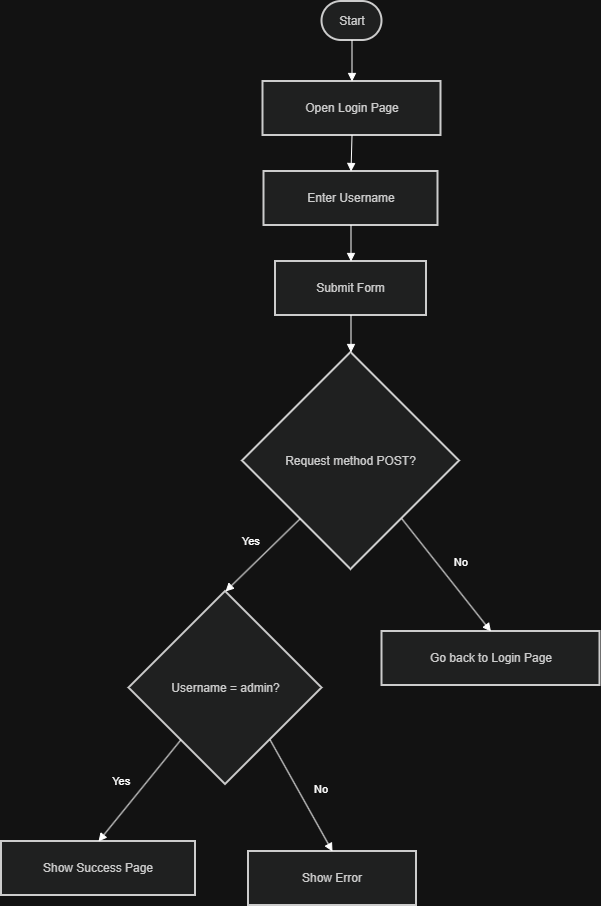

The diagram above was exported from draw.io. Its source (the exported page's mxGraphModel, read from the mxfile embedded in the PNG):
<mxGraphModel dx="1389" dy="749" grid="1" gridSize="10" guides="1" tooltips="1" connect="1" arrows="1" fold="1" page="1" pageScale="1" pageWidth="850" pageHeight="1100" math="0" shadow="0">
  <root>
    <mxCell id="0" />
    <mxCell id="1" parent="0" />
    <mxCell id="zPZULW3LS5S_K1BhTaky-2" parent="1" style="rounded=1;whiteSpace=wrap;arcSize=50;strokeWidth=2;fillColor=light-dark(#eeeeee,#1f2020);strokeColor=light-dark(#999999,#cccccc);fontColor=light-dark(#333333,#cccccc);" value="Start" vertex="1">
      <mxGeometry height="39" width="60" x="330.5" y="290" as="geometry" />
    </mxCell>
    <mxCell id="zPZULW3LS5S_K1BhTaky-3" parent="1" style="whiteSpace=wrap;strokeWidth=2;fillColor=light-dark(#eeeeee,#1f2020);strokeColor=light-dark(#999999,#cccccc);fontColor=light-dark(#333333,#cccccc);" value="Open Login Page" vertex="1">
      <mxGeometry height="54" width="178" x="271.5" y="370" as="geometry" />
    </mxCell>
    <mxCell id="zPZULW3LS5S_K1BhTaky-4" parent="1" style="whiteSpace=wrap;strokeWidth=2;fillColor=light-dark(#eeeeee,#1f2020);strokeColor=light-dark(#999999,#cccccc);fontColor=light-dark(#333333,#cccccc);" value="Enter Username" vertex="1">
      <mxGeometry height="54" width="174" x="272.5" y="460" as="geometry" />
    </mxCell>
    <mxCell id="zPZULW3LS5S_K1BhTaky-5" parent="1" style="whiteSpace=wrap;strokeWidth=2;fillColor=light-dark(#eeeeee,#1f2020);strokeColor=light-dark(#999999,#cccccc);fontColor=light-dark(#333333,#cccccc);" value="Submit Form" vertex="1">
      <mxGeometry height="54" width="151" x="284" y="550" as="geometry" />
    </mxCell>
    <mxCell id="zPZULW3LS5S_K1BhTaky-6" parent="1" style="rhombus;strokeWidth=2;whiteSpace=wrap;fillColor=light-dark(#eeeeee,#1f2020);strokeColor=light-dark(#999999,#cccccc);fontColor=light-dark(#333333,#cccccc);" value="Request method POST?" vertex="1">
      <mxGeometry height="217" width="217" x="251" y="641" as="geometry" />
    </mxCell>
    <mxCell id="zPZULW3LS5S_K1BhTaky-7" parent="1" style="rhombus;strokeWidth=2;whiteSpace=wrap;fillColor=light-dark(#eeeeee,#1f2020);strokeColor=light-dark(#999999,#cccccc);fontColor=light-dark(#333333,#cccccc);" value="Username = admin?" vertex="1">
      <mxGeometry height="193" width="193" x="137.5" y="880" as="geometry" />
    </mxCell>
    <mxCell id="zPZULW3LS5S_K1BhTaky-8" parent="1" style="whiteSpace=wrap;strokeWidth=2;fillColor=light-dark(#eeeeee,#1f2020);strokeColor=light-dark(#999999,#cccccc);fontColor=light-dark(#333333,#cccccc);" value="Show Success Page" vertex="1">
      <mxGeometry height="54" width="194" x="10" y="1130" as="geometry" />
    </mxCell>
    <mxCell id="zPZULW3LS5S_K1BhTaky-9" parent="1" style="whiteSpace=wrap;strokeWidth=2;fillColor=light-dark(#eeeeee,#1f2020);strokeColor=light-dark(#999999,#cccccc);fontColor=light-dark(#333333,#cccccc);" value="Show Error" vertex="1">
      <mxGeometry height="54" width="168" x="257" y="1140" as="geometry" />
    </mxCell>
    <mxCell id="zPZULW3LS5S_K1BhTaky-10" parent="1" style="whiteSpace=wrap;strokeWidth=2;fillColor=light-dark(#eeeeee,#1f2020);strokeColor=light-dark(#999999,#cccccc);fontColor=light-dark(#333333,#cccccc);" value="Go back to Login Page" vertex="1">
      <mxGeometry height="54" width="218" x="390.5" y="920" as="geometry" />
    </mxCell>
    <mxCell id="zPZULW3LS5S_K1BhTaky-11" edge="1" parent="1" source="zPZULW3LS5S_K1BhTaky-2" style="curved=1;startArrow=none;endArrow=block;exitX=0.5;exitY=1;entryX=0.5;entryY=0;rounded=0;" target="zPZULW3LS5S_K1BhTaky-3" value="">
      <mxGeometry relative="1" as="geometry">
        <Array as="points" />
      </mxGeometry>
    </mxCell>
    <mxCell id="zPZULW3LS5S_K1BhTaky-12" edge="1" parent="1" source="zPZULW3LS5S_K1BhTaky-3" style="curved=1;startArrow=none;endArrow=block;exitX=0.5;exitY=1;entryX=0.5;entryY=0;rounded=0;" target="zPZULW3LS5S_K1BhTaky-4" value="">
      <mxGeometry relative="1" as="geometry">
        <Array as="points" />
      </mxGeometry>
    </mxCell>
    <mxCell id="zPZULW3LS5S_K1BhTaky-13" edge="1" parent="1" source="zPZULW3LS5S_K1BhTaky-4" style="curved=1;startArrow=none;endArrow=block;exitX=0.5;exitY=1;entryX=0.5;entryY=0;rounded=0;" target="zPZULW3LS5S_K1BhTaky-5" value="">
      <mxGeometry relative="1" as="geometry">
        <Array as="points" />
      </mxGeometry>
    </mxCell>
    <mxCell id="zPZULW3LS5S_K1BhTaky-14" edge="1" parent="1" source="zPZULW3LS5S_K1BhTaky-5" style="curved=1;startArrow=none;endArrow=block;exitX=0.5;exitY=1;entryX=0.5;entryY=0;rounded=0;" target="zPZULW3LS5S_K1BhTaky-6" value="">
      <mxGeometry relative="1" as="geometry">
        <Array as="points" />
      </mxGeometry>
    </mxCell>
    <mxCell id="zPZULW3LS5S_K1BhTaky-15" edge="1" parent="1" source="zPZULW3LS5S_K1BhTaky-6" style="startArrow=none;endArrow=block;exitX=0.06;exitY=1;entryX=0.5;entryY=0;rounded=0;" target="zPZULW3LS5S_K1BhTaky-7" value="Yes">
      <mxGeometry relative="1" x="-0.0261" y="-18" as="geometry">
        <mxPoint as="offset" />
      </mxGeometry>
    </mxCell>
    <mxCell id="zPZULW3LS5S_K1BhTaky-16" edge="1" parent="1" source="zPZULW3LS5S_K1BhTaky-6" style="startArrow=none;endArrow=block;exitX=0.94;exitY=1;entryX=0.5;entryY=0;rounded=0;" target="zPZULW3LS5S_K1BhTaky-10" value="No">
      <mxGeometry relative="1" x="-0.0181" y="20" as="geometry">
        <mxPoint as="offset" />
      </mxGeometry>
    </mxCell>
    <mxCell id="zPZULW3LS5S_K1BhTaky-17" edge="1" parent="1" source="zPZULW3LS5S_K1BhTaky-7" style="startArrow=none;endArrow=block;exitX=0.07;exitY=1;entryX=0.5;entryY=0;rounded=0;" target="zPZULW3LS5S_K1BhTaky-8" value="Yes">
      <mxGeometry relative="1" x="0.066" y="-20" as="geometry">
        <mxPoint as="offset" />
      </mxGeometry>
    </mxCell>
    <mxCell id="zPZULW3LS5S_K1BhTaky-18" edge="1" parent="1" source="zPZULW3LS5S_K1BhTaky-7" style="startArrow=none;endArrow=block;exitX=0.93;exitY=1;entryX=0.5;entryY=0;rounded=0;" target="zPZULW3LS5S_K1BhTaky-9" value="No">
      <mxGeometry relative="1" x="0.0579" y="21" as="geometry">
        <mxPoint as="offset" />
      </mxGeometry>
    </mxCell>
  </root>
</mxGraphModel>